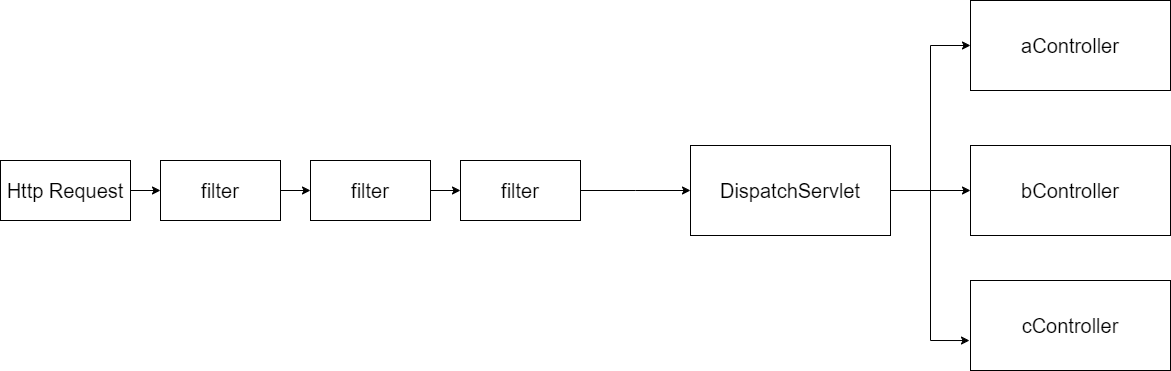

The diagram above was exported from draw.io. Its source (the exported page's mxGraphModel, read from the mxfile embedded in the PNG):
<mxGraphModel dx="1434" dy="758" grid="1" gridSize="10" guides="1" tooltips="1" connect="1" arrows="1" fold="1" page="1" pageScale="1" pageWidth="1920" pageHeight="1200" math="0" shadow="0">
  <root>
    <mxCell id="0" />
    <mxCell id="1" parent="0" />
    <mxCell id="8zS_x7iFxkmkDorWzJkz-4" style="edgeStyle=orthogonalEdgeStyle;rounded=0;orthogonalLoop=1;jettySize=auto;html=1;entryX=0;entryY=0.5;entryDx=0;entryDy=0;" edge="1" parent="1" source="8zS_x7iFxkmkDorWzJkz-1" target="8zS_x7iFxkmkDorWzJkz-2">
      <mxGeometry relative="1" as="geometry" />
    </mxCell>
    <mxCell id="8zS_x7iFxkmkDorWzJkz-1" value="&lt;font style=&quot;font-size: 20px;&quot;&gt;filter&lt;/font&gt;" style="rounded=0;whiteSpace=wrap;html=1;" vertex="1" parent="1">
      <mxGeometry x="170" y="360" width="120" height="60" as="geometry" />
    </mxCell>
    <mxCell id="8zS_x7iFxkmkDorWzJkz-5" style="edgeStyle=orthogonalEdgeStyle;rounded=0;orthogonalLoop=1;jettySize=auto;html=1;entryX=0;entryY=0.5;entryDx=0;entryDy=0;" edge="1" parent="1" source="8zS_x7iFxkmkDorWzJkz-2" target="8zS_x7iFxkmkDorWzJkz-3">
      <mxGeometry relative="1" as="geometry" />
    </mxCell>
    <mxCell id="8zS_x7iFxkmkDorWzJkz-2" value="&lt;font style=&quot;font-size: 20px;&quot;&gt;filter&lt;/font&gt;" style="rounded=0;whiteSpace=wrap;html=1;" vertex="1" parent="1">
      <mxGeometry x="320" y="360" width="120" height="60" as="geometry" />
    </mxCell>
    <mxCell id="8zS_x7iFxkmkDorWzJkz-6" style="edgeStyle=orthogonalEdgeStyle;rounded=0;orthogonalLoop=1;jettySize=auto;html=1;" edge="1" parent="1" source="8zS_x7iFxkmkDorWzJkz-3">
      <mxGeometry relative="1" as="geometry">
        <mxPoint x="700" y="390" as="targetPoint" />
      </mxGeometry>
    </mxCell>
    <mxCell id="8zS_x7iFxkmkDorWzJkz-3" value="&lt;font style=&quot;font-size: 20px;&quot;&gt;filter&lt;/font&gt;" style="rounded=0;whiteSpace=wrap;html=1;" vertex="1" parent="1">
      <mxGeometry x="470" y="360" width="120" height="60" as="geometry" />
    </mxCell>
    <mxCell id="8zS_x7iFxkmkDorWzJkz-11" style="edgeStyle=orthogonalEdgeStyle;rounded=0;orthogonalLoop=1;jettySize=auto;html=1;entryX=0;entryY=0.5;entryDx=0;entryDy=0;" edge="1" parent="1" source="8zS_x7iFxkmkDorWzJkz-7" target="8zS_x7iFxkmkDorWzJkz-9">
      <mxGeometry relative="1" as="geometry" />
    </mxCell>
    <mxCell id="8zS_x7iFxkmkDorWzJkz-12" style="edgeStyle=orthogonalEdgeStyle;rounded=0;orthogonalLoop=1;jettySize=auto;html=1;entryX=0;entryY=0.5;entryDx=0;entryDy=0;" edge="1" parent="1" source="8zS_x7iFxkmkDorWzJkz-7" target="8zS_x7iFxkmkDorWzJkz-8">
      <mxGeometry relative="1" as="geometry" />
    </mxCell>
    <mxCell id="8zS_x7iFxkmkDorWzJkz-7" value="DispatchServlet" style="rounded=0;whiteSpace=wrap;html=1;fontSize=20;" vertex="1" parent="1">
      <mxGeometry x="700" y="345" width="200" height="90" as="geometry" />
    </mxCell>
    <mxCell id="8zS_x7iFxkmkDorWzJkz-8" value="bController" style="rounded=0;whiteSpace=wrap;html=1;fontSize=20;" vertex="1" parent="1">
      <mxGeometry x="980" y="345" width="200" height="90" as="geometry" />
    </mxCell>
    <mxCell id="8zS_x7iFxkmkDorWzJkz-9" value="aController" style="rounded=0;whiteSpace=wrap;html=1;fontSize=20;" vertex="1" parent="1">
      <mxGeometry x="980" y="200" width="200" height="90" as="geometry" />
    </mxCell>
    <mxCell id="8zS_x7iFxkmkDorWzJkz-10" value="cController" style="rounded=0;whiteSpace=wrap;html=1;fontSize=20;" vertex="1" parent="1">
      <mxGeometry x="980" y="480" width="200" height="90" as="geometry" />
    </mxCell>
    <mxCell id="8zS_x7iFxkmkDorWzJkz-13" style="edgeStyle=orthogonalEdgeStyle;rounded=0;orthogonalLoop=1;jettySize=auto;html=1;entryX=-0.005;entryY=0.667;entryDx=0;entryDy=0;entryPerimeter=0;" edge="1" parent="1" source="8zS_x7iFxkmkDorWzJkz-7" target="8zS_x7iFxkmkDorWzJkz-10">
      <mxGeometry relative="1" as="geometry" />
    </mxCell>
    <mxCell id="8zS_x7iFxkmkDorWzJkz-16" style="edgeStyle=orthogonalEdgeStyle;rounded=0;orthogonalLoop=1;jettySize=auto;html=1;entryX=0;entryY=0.5;entryDx=0;entryDy=0;" edge="1" parent="1" source="8zS_x7iFxkmkDorWzJkz-15" target="8zS_x7iFxkmkDorWzJkz-1">
      <mxGeometry relative="1" as="geometry" />
    </mxCell>
    <mxCell id="8zS_x7iFxkmkDorWzJkz-15" value="Http Request" style="rounded=0;whiteSpace=wrap;html=1;fontSize=20;" vertex="1" parent="1">
      <mxGeometry x="10" y="360" width="130" height="60" as="geometry" />
    </mxCell>
  </root>
</mxGraphModel>